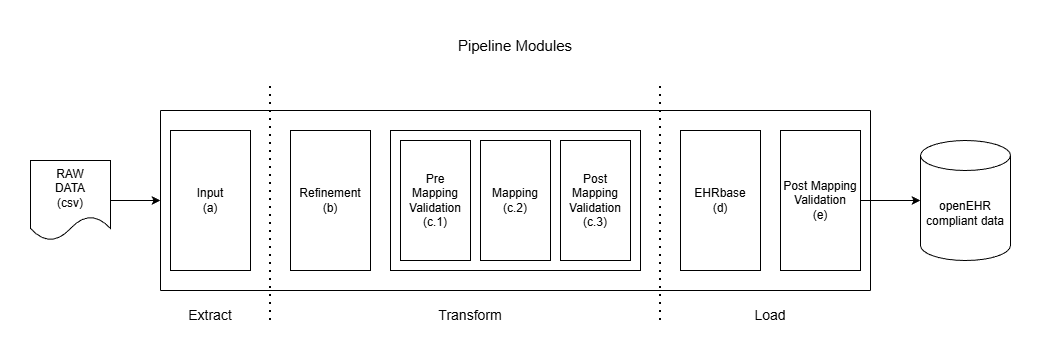

The diagram above was exported from draw.io. Its source (the exported page's mxGraphModel, read from the mxfile embedded in the PNG):
<mxGraphModel dx="1389" dy="749" grid="1" gridSize="10" guides="1" tooltips="1" connect="1" arrows="1" fold="1" page="1" pageScale="1" pageWidth="583" pageHeight="827" math="0" shadow="0">
  <root>
    <mxCell id="0" />
    <mxCell id="1" parent="0" />
    <mxCell id="IIrXJLm_TgYj-urw9Zvv-1" parent="1" style="rounded=0;whiteSpace=wrap;html=1;" value="Refinement&lt;div&gt;(b)&lt;/div&gt;" vertex="1">
      <mxGeometry height="140" width="80" x="360" y="200" as="geometry" />
    </mxCell>
    <mxCell id="IIrXJLm_TgYj-urw9Zvv-3" parent="1" style="rounded=0;whiteSpace=wrap;html=1;fillColor=none;" value="" vertex="1">
      <mxGeometry height="140" width="250" x="460" y="200" as="geometry" />
    </mxCell>
    <mxCell id="IIrXJLm_TgYj-urw9Zvv-4" parent="1" style="rounded=0;whiteSpace=wrap;html=1;" value="Mapping&lt;div&gt;(c.2)&lt;/div&gt;" vertex="1">
      <mxGeometry height="120" width="70" x="550" y="210" as="geometry" />
    </mxCell>
    <mxCell id="IIrXJLm_TgYj-urw9Zvv-5" parent="1" style="rounded=0;whiteSpace=wrap;html=1;" value="Input&lt;div&gt;(a)&lt;/div&gt;" vertex="1">
      <mxGeometry height="140" width="80" x="240" y="200" as="geometry" />
    </mxCell>
    <mxCell id="IIrXJLm_TgYj-urw9Zvv-6" parent="1" style="rounded=0;whiteSpace=wrap;html=1;" value="Pre Mapping Validation&lt;br&gt;&lt;div&gt;(c.1)&lt;/div&gt;" vertex="1">
      <mxGeometry height="120" width="70" x="470" y="210" as="geometry" />
    </mxCell>
    <mxCell id="IIrXJLm_TgYj-urw9Zvv-7" parent="1" style="rounded=0;whiteSpace=wrap;html=1;" value="Post Mapping Validation&lt;div&gt;(c.3)&lt;/div&gt;" vertex="1">
      <mxGeometry height="120" width="70" x="630" y="210" as="geometry" />
    </mxCell>
    <mxCell id="IIrXJLm_TgYj-urw9Zvv-8" parent="1" style="rounded=0;whiteSpace=wrap;html=1;" value="EHRbase&lt;div&gt;(d)&lt;/div&gt;" vertex="1">
      <mxGeometry height="140" width="80" x="750" y="200" as="geometry" />
    </mxCell>
    <mxCell id="IIrXJLm_TgYj-urw9Zvv-9" parent="1" style="rounded=0;whiteSpace=wrap;html=1;" value="Post Mapping Validation&lt;div&gt;(e)&lt;/div&gt;" vertex="1">
      <mxGeometry height="140" width="80" x="850" y="200" as="geometry" />
    </mxCell>
    <mxCell id="IIrXJLm_TgYj-urw9Zvv-12" edge="1" parent="1" style="endArrow=none;html=1;rounded=0;" value="">
      <mxGeometry height="50" relative="1" width="50" as="geometry">
        <mxPoint x="230" y="180" as="sourcePoint" />
        <mxPoint x="940" y="180" as="targetPoint" />
      </mxGeometry>
    </mxCell>
    <mxCell id="IIrXJLm_TgYj-urw9Zvv-13" edge="1" parent="1" style="endArrow=none;html=1;rounded=0;" value="">
      <mxGeometry height="50" relative="1" width="50" as="geometry">
        <mxPoint x="230" y="360" as="sourcePoint" />
        <mxPoint x="940" y="360" as="targetPoint" />
      </mxGeometry>
    </mxCell>
    <mxCell id="IIrXJLm_TgYj-urw9Zvv-14" edge="1" parent="1" style="endArrow=none;html=1;rounded=0;" value="">
      <mxGeometry height="50" relative="1" width="50" as="geometry">
        <mxPoint x="940" y="180" as="sourcePoint" />
        <mxPoint x="940" y="360" as="targetPoint" />
      </mxGeometry>
    </mxCell>
    <mxCell id="IIrXJLm_TgYj-urw9Zvv-15" edge="1" parent="1" style="endArrow=none;html=1;rounded=0;" value="">
      <mxGeometry height="50" relative="1" width="50" as="geometry">
        <mxPoint x="230" y="360" as="sourcePoint" />
        <mxPoint x="230" y="180" as="targetPoint" />
      </mxGeometry>
    </mxCell>
    <mxCell id="IIrXJLm_TgYj-urw9Zvv-16" edge="1" parent="1" style="endArrow=none;dashed=1;html=1;dashPattern=1 3;strokeWidth=2;rounded=0;" value="">
      <mxGeometry height="50" relative="1" width="50" as="geometry">
        <mxPoint x="340" y="390" as="sourcePoint" />
        <mxPoint x="340" y="150" as="targetPoint" />
      </mxGeometry>
    </mxCell>
    <mxCell id="IIrXJLm_TgYj-urw9Zvv-17" edge="1" parent="1" style="endArrow=none;dashed=1;html=1;dashPattern=1 3;strokeWidth=2;rounded=0;" value="">
      <mxGeometry height="50" relative="1" width="50" as="geometry">
        <mxPoint x="730" y="390" as="sourcePoint" />
        <mxPoint x="730" y="150" as="targetPoint" />
      </mxGeometry>
    </mxCell>
    <mxCell id="IIrXJLm_TgYj-urw9Zvv-19" parent="1" style="text;html=1;whiteSpace=wrap;strokeColor=none;fillColor=none;align=center;verticalAlign=middle;rounded=0;" value="&lt;font style=&quot;font-size: 14px;&quot;&gt;Extract&lt;/font&gt;" vertex="1">
      <mxGeometry height="30" width="60" x="250" y="370" as="geometry" />
    </mxCell>
    <mxCell id="IIrXJLm_TgYj-urw9Zvv-20" parent="1" style="text;html=1;whiteSpace=wrap;strokeColor=none;fillColor=none;align=center;verticalAlign=middle;rounded=0;" value="&lt;font style=&quot;font-size: 14px;&quot;&gt;Transform&lt;/font&gt;" vertex="1">
      <mxGeometry height="30" width="60" x="510" y="370" as="geometry" />
    </mxCell>
    <mxCell id="IIrXJLm_TgYj-urw9Zvv-21" parent="1" style="text;html=1;whiteSpace=wrap;strokeColor=none;fillColor=none;align=center;verticalAlign=middle;rounded=0;" value="&lt;font style=&quot;font-size: 14px;&quot;&gt;Load&lt;/font&gt;" vertex="1">
      <mxGeometry height="30" width="60" x="810" y="370" as="geometry" />
    </mxCell>
    <mxCell id="IIrXJLm_TgYj-urw9Zvv-22" parent="1" style="text;html=1;whiteSpace=wrap;strokeColor=none;fillColor=none;align=center;verticalAlign=middle;rounded=0;" value="&lt;span style=&quot;font-size: 15px;&quot;&gt;Pipeline Modules&lt;/span&gt;" vertex="1">
      <mxGeometry height="30" width="130" x="520" y="100" as="geometry" />
    </mxCell>
    <mxCell id="IIrXJLm_TgYj-urw9Zvv-24" edge="1" parent="1" source="IIrXJLm_TgYj-urw9Zvv-23" style="edgeStyle=orthogonalEdgeStyle;rounded=0;orthogonalLoop=1;jettySize=auto;html=1;">
      <mxGeometry relative="1" as="geometry">
        <mxPoint x="230" y="270" as="targetPoint" />
      </mxGeometry>
    </mxCell>
    <mxCell id="IIrXJLm_TgYj-urw9Zvv-23" parent="1" style="shape=document;whiteSpace=wrap;html=1;boundedLbl=1;" value="RAW&lt;div&gt;DATA&lt;/div&gt;&lt;div&gt;(csv)&lt;/div&gt;" vertex="1">
      <mxGeometry height="80" width="80" x="100" y="230" as="geometry" />
    </mxCell>
    <mxCell id="IIrXJLm_TgYj-urw9Zvv-25" parent="1" style="shape=cylinder3;whiteSpace=wrap;html=1;boundedLbl=1;backgroundOutline=1;size=15;" value="openEHR compliant data" vertex="1">
      <mxGeometry height="120" width="90" x="990" y="210" as="geometry" />
    </mxCell>
    <mxCell id="IIrXJLm_TgYj-urw9Zvv-27" edge="1" parent="1" source="IIrXJLm_TgYj-urw9Zvv-9" style="edgeStyle=orthogonalEdgeStyle;rounded=0;orthogonalLoop=1;jettySize=auto;html=1;entryX=0;entryY=0.5;entryDx=0;entryDy=0;entryPerimeter=0;" target="IIrXJLm_TgYj-urw9Zvv-25">
      <mxGeometry relative="1" as="geometry" />
    </mxCell>
  </root>
</mxGraphModel>